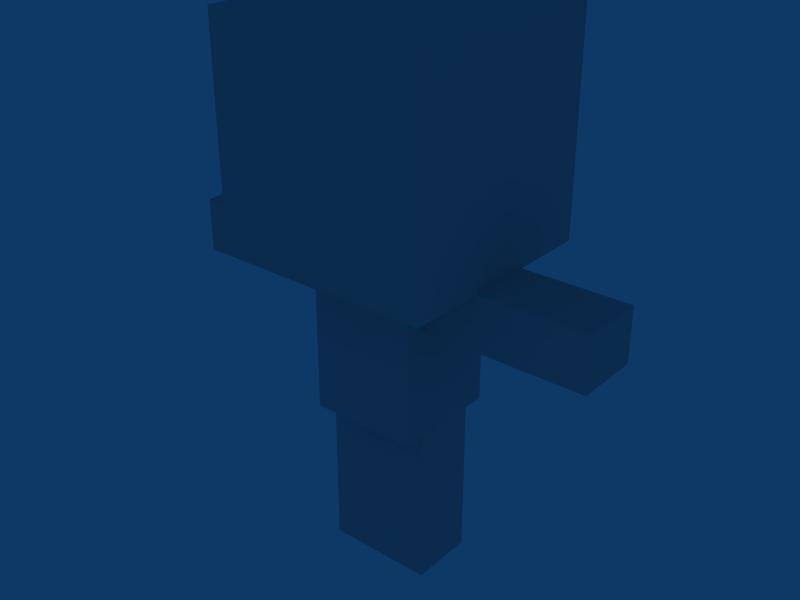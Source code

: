 # Source: infantry.blend  (saved by Blender 2.49.2; exported with 4.5.12 LTS)
import bpy
from mathutils import Matrix  # noqa: F401  (used for matrix-valued properties, if any)

bpy.ops.wm.read_factory_settings(use_empty=True)
scene = bpy.context.scene
scene.name = 'Scene'

# ---- collections
col_collection_1 = bpy.data.collections.new('Collection 1'); scene.collection.children.link(col_collection_1)

# ---- materials (node trees are filled in below, after node groups)
mat_material = bpy.data.materials.new('Material')
mat_material.alpha_threshold = 0.0
mat_material.diffuse_color = (0.7562, 0.7562, 0.7562, 1.0)
mat_material.roughness = 0.5
mat_material.line_color = (0.0, 0.0, 0.0, 1.0)

# ---- material node trees

# ---- world
world_world = bpy.data.worlds.new('World'); scene.world = world_world
world_world.color = (0.05656, 0.2208, 0.4)
world_world.use_sun_shadow = False
world_world.sun_shadow_jitter_overblur = 0.0
world_world.cycles.sampling_method = 'MANUAL'
world_world.cycles.sample_map_resolution = 256

# ---- meshes
me_cube = bpy.data.meshes.new('Cube')
me_cube.from_pydata([(1.0, 1.0, 3.0), (1.0, -1.0, 3.0), (-1.0, -1.0, 3.0), (-1.0, 1.0, 3.0), (1.0, 1.0, 5.0), (1.0, -1.0, 5.0), (-1.0, -1.0, 5.0), (-1.0, 1.0, 5.0), (-0.5, 0.5, 3.0), (-0.5, -0.5, 3.0), (0.5, -0.5, 3.0), (0.5, 0.5, 3.0), (-0.5, 0.5, 1.5), (-0.5, -0.5, 1.5), (0.5, -0.5, 1.5), (0.5, 0.5, 1.5), (-2.0, 0.3, 3.0), (-2.0, -0.3, 3.0), (-0.5004, -0.3, 3.0), (-0.5004, 0.3, 3.0), (-2.0, 0.3, 2.5), (-2.0, -0.3, 2.5), (-0.5004, -0.3, 2.5), (-0.5004, 0.3, 2.5), (2.0, 0.3, 2.5), (2.0, -0.3, 2.5), (0.5004, -0.3, 2.5), (0.5004, 0.3, 2.5), (2.0, 0.3, 3.0), (2.0, -0.3, 3.0), (0.5004, -0.3, 3.0), (0.5004, 0.3, 3.0), (-0.0001933, 0.3, 0.0), (-0.0001933, -0.3, 0.0), (-0.5, -0.3, 0.0), (-0.5, 0.3, 0.0), (-0.0001928, 0.3, 1.5), (-0.000194, -0.3, 1.5), (-0.5, -0.3, 1.5), (-0.5, 0.3, 1.5), (8.605e-05, 0.3, 1.5), (8.558e-05, -0.3, 1.5), (0.4999, -0.3, 1.5), (0.4999, 0.3, 1.5), (8.653e-05, 0.3, 0.0), (8.605e-05, -0.3, 0.0), (0.4999, -0.3, 0.0), (0.4999, 0.3, 0.0)], [], [(0, 1, 2, 3), (4, 7, 6, 5), (0, 4, 5, 1), (1, 5, 6, 2), (2, 6, 7, 3), (4, 0, 3, 7), (11, 15, 12, 8), (13, 9, 8, 12), (14, 10, 9, 13), (15, 11, 10, 14), (11, 8, 9, 10), (15, 14, 13, 12), (19, 23, 20, 16), (21, 17, 16, 20), (22, 18, 17, 21), (23, 19, 18, 22), (19, 16, 17, 18), (23, 22, 21, 20), (24, 25, 26, 27), (28, 31, 30, 29), (24, 28, 29, 25), (25, 29, 30, 26), (26, 30, 31, 27), (28, 24, 27, 31), (32, 33, 34, 35), (36, 39, 38, 37), (32, 36, 37, 33), (33, 37, 38, 34), (34, 38, 39, 35), (36, 32, 35, 39), (43, 47, 44, 40), (45, 41, 40, 44), (46, 42, 41, 45), (47, 43, 42, 46), (43, 40, 41, 42), (47, 46, 45, 44)])
_uv = me_cube.uv_layers.new(name='UVTex')
_uv.uv.foreach_set('vector', [0.4, 0.4, 0.4, 0.6, 0.2, 0.6, 0.2, 0.4, 0.4, 1.0, 0.2, 1.0, 0.2, 0.8, 0.4, 0.8, 0.6, 0.6, 0.6, 0.8, 0.4, 0.8, 0.4, 0.6, 0.4, 0.6, 0.4, 0.8, 0.2, 0.8, 0.2, 0.6, 0.2, 0.6, 0.2, 0.8, -5.722e-08, 0.8, -5.722e-08, 0.6, 0.6, 0.8, 0.6, 0.6, 0.8, 0.6, 0.8, 0.8, 0.9, 0.5, 0.9, 0.35, 1.0, 0.35, 1.0, 0.5, 0.7, 0.35, 0.7, 0.5, 0.6, 0.5, 0.6, 0.35, 0.8, 0.35, 0.8, 0.5, 0.7, 0.5, 0.7, 0.35, 0.9, 0.35, 0.9, 0.5, 0.8, 0.5, 0.8, 0.35, 0.8, 0.6, 0.7, 0.6, 0.7, 0.5, 0.8, 0.5, 0.8, 0.25, 0.8, 0.35, 0.7, 0.35, 0.7, 0.25, 0.3108, 0.2, 0.2608, 0.2, 0.2608, 0.05, 0.3108, 0.05, 0.3708, -4.831e-06, 0.3708, 0.05, 0.3108, 0.05, 0.3108, -4.773e-06, 0.4258, 0.2, 0.3708, 0.2, 0.3708, 0.05, 0.4258, 0.05, 0.3108, 0.25, 0.3108, 0.2, 0.3708, 0.2, 0.3708, 0.25, 0.3108, 0.2, 0.3108, 0.05, 0.3708, 0.05, 0.3708, 0.2, 0.4808, 0.2, 0.4258, 0.2, 0.4258, 0.05, 0.4808, 0.05, 0.165, 0.05, 0.22, 0.05, 0.22, 0.2, 0.165, 0.2, 0.11, 0.05, 0.11, 0.2, 0.04999, 0.2, 0.04999, 0.05, 0.11, -4.826e-06, 0.11, 0.05, 0.04999, 0.05, 0.04999, -4.749e-06, 0.0, 0.05, 0.05, 0.05, 0.05, 0.2, 0.0, 0.2, 0.05, 0.25, 0.05, 0.2, 0.11, 0.2, 0.11, 0.25, 0.11, 0.05, 0.165, 0.05, 0.165, 0.2, 0.11, 0.2, 0.8908, 0.0, 0.8908, 0.05, 0.8308, 0.05, 0.8308, 0.0, 0.8908, 0.25, 0.8308, 0.25, 0.8308, 0.2, 0.8908, 0.2, 0.9458, 0.05, 0.9458, 0.2, 0.8908, 0.2, 0.8908, 0.05, 0.8908, 0.05, 0.8908, 0.2, 0.8308, 0.2, 0.8308, 0.05, 0.8308, 0.05, 0.8308, 0.2, 0.7808, 0.2, 0.7808, 0.05, 0.9458, 0.2, 0.9458, 0.05, 1.001, 0.05, 1.001, 0.2, 0.685, 0.2, 0.685, 0.05, 0.74, 0.05, 0.74, 0.2, 0.57, 0.05, 0.57, 0.2, 0.52, 0.2, 0.52, 0.05, 0.63, 0.05, 0.63, 0.2, 0.57, 0.2, 0.57, 0.05, 0.685, 0.05, 0.685, 0.2, 0.63, 0.2, 0.63, 0.05, 0.63, 0.25, 0.57, 0.25, 0.57, 0.2, 0.63, 0.2, 0.63, 0.0, 0.63, 0.05, 0.57, 0.05, 0.57, 0.0])
me_cube.materials.append(mat_material)
me_cube.use_remesh_preserve_volume = False
me_cube.use_remesh_preserve_attributes = False
me_cube.use_mirror_vertex_groups = False
me_cube.update()
arm_armature = bpy.data.armatures.new('Armature')  # bones are not reproduced

# ---- objects
ob_armature = bpy.data.objects.new('armature', arm_armature)
ob_inf = bpy.data.objects.new('inf', me_cube)

# ---- transforms, parenting, visibility, modifiers, constraints
ob_armature.location = (0.004349, 0.0, -0.001496)
ob_armature.lock_rotations_4d = False
ob_armature.empty_display_type = 'ARROWS'
ob_armature.color = (0.0, 0.0, 0.0, 1.0)
ob_armature.show_in_front = True
ob_armature.lineart.crease_threshold = 0.0
ob_inf.location = (0.0, 0.0, 0.0)
ob_inf.lock_rotations_4d = False
ob_inf.empty_display_type = 'ARROWS'
ob_inf.color = (0.0, 0.0, 0.0, 1.0)
ob_inf.lineart.crease_threshold = 0.0
_vg = ob_inf.vertex_groups.new(name='head')
_vg.add([0, 1, 2, 3, 4, 5, 6, 7], 1.0, 'REPLACE')
_vg = ob_inf.vertex_groups.new(name='torso')
_vg.add([8, 9, 10, 11, 12, 13, 14, 15], 1.0, 'REPLACE')
_vg = ob_inf.vertex_groups.new(name='leftarm')
_vg.add([24, 25, 26, 27, 28, 29, 30, 31], 1.0, 'REPLACE')
_vg = ob_inf.vertex_groups.new(name='rightarm')
_vg.add([16, 17, 18, 19, 20, 21, 22, 23], 1.0, 'REPLACE')
_vg = ob_inf.vertex_groups.new(name='rightleg')
_vg.add([32, 33, 34, 35, 36, 37, 38, 39], 1.0, 'REPLACE')
_vg = ob_inf.vertex_groups.new(name='leftleg')
_vg.add([40, 41, 42, 43, 44, 45, 46, 47], 1.0, 'REPLACE')
_m = ob_inf.modifiers.new('Armature', 'ARMATURE')
_m.object = ob_armature

# ---- collection membership
col_collection_1.objects.link(ob_armature)
col_collection_1.objects.link(ob_inf)

# ---- scene / render settings (as saved in the file)
scene.frame_start = 1; scene.frame_end = 250; scene.frame_set(1)
scene.render.engine = 'BLENDER_EEVEE_NEXT'
scene.render.image_settings.file_format = 'JPEG'
scene.render.image_settings.color_mode = 'RGB'
scene.render.image_settings.compression = 90
scene.render.resolution_x = 640
scene.render.resolution_y = 480
scene.render.resolution_percentage = 50
scene.render.pixel_aspect_x = 100.0
scene.render.pixel_aspect_y = 100.0
scene.render.fps = 25
scene.render.dither_intensity = 0.0
scene.render.use_compositing = False
scene.render.use_sequencer = False
scene.render.bake_margin = 2
scene.render.bake_bias = 0.0
scene.render.use_stamp_time = False
scene.render.use_stamp_date = False
scene.render.use_stamp_frame = False
scene.render.use_stamp_camera = False
scene.render.use_stamp_scene = False
scene.render.use_stamp_filename = False
scene.render.use_stamp_render_time = False
scene.render.stamp_font_size = 0
scene.cycles.use_denoising = False
scene.cycles.samples = 10
scene.cycles.sampling_pattern = 'TABULATED_SOBOL'
scene.cycles.light_sampling_threshold = 0.0
scene.cycles.use_adaptive_sampling = False
scene.cycles.use_light_tree = False
scene.cycles.blur_glossy = 0.0
scene.cycles.volume_bounces = 1
scene.cycles.pixel_filter_type = 'GAUSSIAN'
scene.cycles.sample_clamp_indirect = 0.0
scene.view_settings.view_transform = 'Raw'
bpy.context.view_layer.update()

# ---- added for rendering (the .blend has no active camera): camera
cam_auto = bpy.data.cameras.new('AutoCamera')
cam_auto.lens = 50.0
cam_auto.sensor_width = 36.0
cam_auto.clip_end = 1000.0
ob_auto_camera = bpy.data.objects.new('AutoCamera', cam_auto)
scene.collection.objects.link(ob_auto_camera)
ob_auto_camera.location = (5.33851, -6.40757, 6.77989)
ob_auto_camera.rotation_euler = (1.09748, -7.21219e-08, 0.694738)
scene.camera = ob_auto_camera
bpy.context.view_layer.update()
